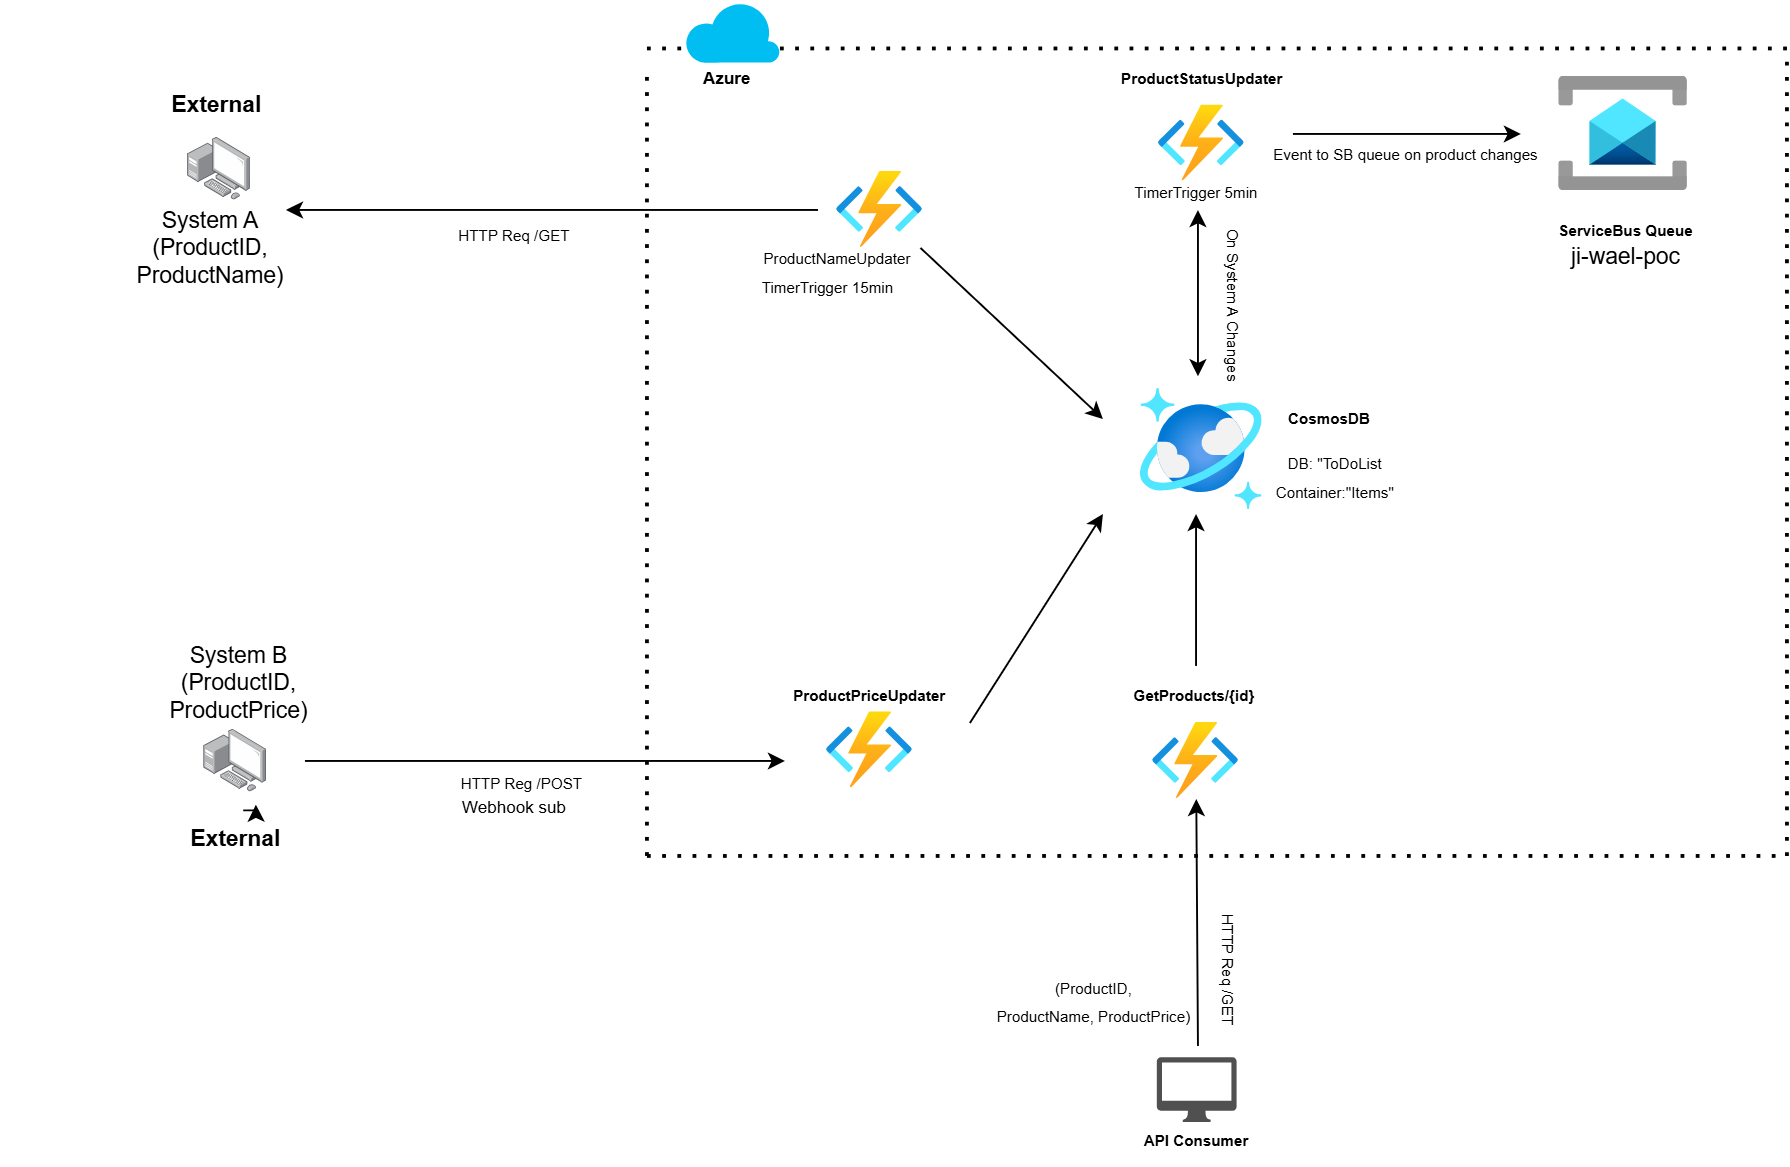

The diagram above was exported from draw.io. Its source (the exported page's mxGraphModel, read from the mxfile embedded in the PNG):
<mxGraphModel dx="1807" dy="490" grid="0" gridSize="10" guides="1" tooltips="1" connect="1" arrows="1" fold="1" page="1" pageScale="1" pageWidth="850" pageHeight="1100" math="0" shadow="0">
  <root>
    <mxCell id="0" />
    <mxCell id="1" parent="0" />
    <mxCell id="QnCQLz40qJZxNyOtovKc-40" value="" style="image;aspect=fixed;html=1;points=[];align=center;fontSize=12;image=img/lib/azure2/databases/Azure_Cosmos_DB.svg;" vertex="1" parent="1">
      <mxGeometry x="460" y="234" width="64" height="64" as="geometry" />
    </mxCell>
    <mxCell id="QnCQLz40qJZxNyOtovKc-41" value="" style="image;aspect=fixed;html=1;points=[];align=center;fontSize=12;image=img/lib/azure2/integration/Service_Bus.svg;" vertex="1" parent="1">
      <mxGeometry x="680" y="70" width="68" height="60" as="geometry" />
    </mxCell>
    <mxCell id="QnCQLz40qJZxNyOtovKc-51" value="&lt;font style=&quot;font-size: 8px;&quot;&gt;On System A Changes&lt;/font&gt;" style="text;html=1;align=center;verticalAlign=middle;resizable=0;points=[];autosize=1;strokeColor=none;fillColor=none;rotation=90;" vertex="1" parent="1">
      <mxGeometry x="460" y="175" width="100" height="30" as="geometry" />
    </mxCell>
    <mxCell id="QnCQLz40qJZxNyOtovKc-70" value="" style="endArrow=none;dashed=1;html=1;dashPattern=1 3;strokeWidth=2;rounded=0;" edge="1" parent="1">
      <mxGeometry width="50" height="50" relative="1" as="geometry">
        <mxPoint x="200" y="480" as="sourcePoint" />
        <mxPoint x="800" y="480" as="targetPoint" />
      </mxGeometry>
    </mxCell>
    <mxCell id="QnCQLz40qJZxNyOtovKc-71" value="" style="endArrow=none;dashed=1;html=1;dashPattern=1 3;strokeWidth=2;rounded=0;" edge="1" parent="1">
      <mxGeometry width="50" height="50" relative="1" as="geometry">
        <mxPoint x="800" y="480" as="sourcePoint" />
        <mxPoint x="800" y="60" as="targetPoint" />
        <Array as="points">
          <mxPoint x="800" y="250" />
        </Array>
      </mxGeometry>
    </mxCell>
    <mxCell id="QnCQLz40qJZxNyOtovKc-77" value="&lt;span style=&quot;text-wrap-mode: wrap;&quot;&gt;System A (ProductID, ProductName)&lt;/span&gt;" style="text;html=1;align=center;verticalAlign=middle;resizable=0;points=[];autosize=1;strokeColor=none;fillColor=none;" vertex="1" parent="1">
      <mxGeometry x="-140" y="145" width="220" height="30" as="geometry" />
    </mxCell>
    <mxCell id="QnCQLz40qJZxNyOtovKc-78" value="&lt;span style=&quot;text-wrap-mode: wrap;&quot;&gt;System B (ProductID, ProductPrice)&lt;/span&gt;" style="text;html=1;align=center;verticalAlign=middle;resizable=0;points=[];autosize=1;strokeColor=none;fillColor=none;" vertex="1" parent="1">
      <mxGeometry x="-120" y="374.38" width="210" height="30" as="geometry" />
    </mxCell>
    <mxCell id="QnCQLz40qJZxNyOtovKc-79" value="&lt;span style=&quot;font-weight: 700;&quot;&gt;External&amp;nbsp;&lt;/span&gt;" style="text;html=1;align=center;verticalAlign=middle;resizable=0;points=[];autosize=1;strokeColor=none;fillColor=none;" vertex="1" parent="1">
      <mxGeometry x="-60" y="70" width="70" height="30" as="geometry" />
    </mxCell>
    <mxCell id="QnCQLz40qJZxNyOtovKc-80" value="&lt;span style=&quot;font-weight: 700;&quot;&gt;External&amp;nbsp;&lt;/span&gt;" style="text;html=1;align=center;verticalAlign=middle;resizable=0;points=[];autosize=1;strokeColor=none;fillColor=none;" vertex="1" parent="1">
      <mxGeometry x="-49.99999999999997" y="456" width="70" height="30" as="geometry" />
    </mxCell>
    <mxCell id="QnCQLz40qJZxNyOtovKc-81" value="" style="endArrow=none;dashed=1;html=1;dashPattern=1 3;strokeWidth=2;rounded=0;" edge="1" parent="1">
      <mxGeometry width="50" height="50" relative="1" as="geometry">
        <mxPoint x="200" y="55" as="sourcePoint" />
        <mxPoint x="270" y="55" as="targetPoint" />
      </mxGeometry>
    </mxCell>
    <mxCell id="QnCQLz40qJZxNyOtovKc-91" value="" style="endArrow=classic;html=1;rounded=0;" edge="1" parent="1">
      <mxGeometry width="50" height="50" relative="1" as="geometry">
        <mxPoint x="290" y="140" as="sourcePoint" />
        <mxPoint x="10" y="140" as="targetPoint" />
      </mxGeometry>
    </mxCell>
    <mxCell id="QnCQLz40qJZxNyOtovKc-97" value="&lt;span style=&quot;font-weight: 700;&quot;&gt;&lt;font style=&quot;font-size: 8px;&quot;&gt;CosmosDB&lt;/font&gt;&lt;/span&gt;" style="text;html=1;align=center;verticalAlign=middle;resizable=0;points=[];autosize=1;strokeColor=none;fillColor=none;" vertex="1" parent="1">
      <mxGeometry x="524" y="234" width="70" height="30" as="geometry" />
    </mxCell>
    <mxCell id="QnCQLz40qJZxNyOtovKc-98" value="&lt;span style=&quot;font-weight: 700;&quot;&gt;&lt;font style=&quot;font-size: 8px;&quot;&gt;ServiceBus Queue&lt;/font&gt;&lt;/span&gt;" style="text;html=1;align=center;verticalAlign=middle;resizable=0;points=[];autosize=1;strokeColor=none;fillColor=none;" vertex="1" parent="1">
      <mxGeometry x="669.9999999999999" y="135" width="90" height="30" as="geometry" />
    </mxCell>
    <mxCell id="QnCQLz40qJZxNyOtovKc-99" value="&lt;b style=&quot;&quot;&gt;&lt;font style=&quot;font-size: 8px;&quot;&gt;ProductStatusUpdater&lt;/font&gt;&lt;/b&gt;" style="text;html=1;align=center;verticalAlign=middle;resizable=0;points=[];autosize=1;strokeColor=none;fillColor=none;" vertex="1" parent="1">
      <mxGeometry x="437" y="55" width="110" height="30" as="geometry" />
    </mxCell>
    <mxCell id="QnCQLz40qJZxNyOtovKc-106" value="&lt;font style=&quot;font-size: 9px;&quot;&gt;Webhook sub&lt;/font&gt;" style="text;html=1;align=center;verticalAlign=middle;resizable=0;points=[];autosize=1;strokeColor=none;fillColor=none;" vertex="1" parent="1">
      <mxGeometry x="90.00000000000006" y="438.75" width="80" height="30" as="geometry" />
    </mxCell>
    <mxCell id="QnCQLz40qJZxNyOtovKc-108" value="" style="endArrow=classic;html=1;rounded=0;" edge="1" parent="1">
      <mxGeometry width="50" height="50" relative="1" as="geometry">
        <mxPoint x="540" y="100" as="sourcePoint" />
        <mxPoint x="660" y="100" as="targetPoint" />
      </mxGeometry>
    </mxCell>
    <mxCell id="QnCQLz40qJZxNyOtovKc-111" value="&lt;font style=&quot;font-size: 8px;&quot;&gt;ProductNameUpdater&lt;/font&gt;" style="text;html=1;align=center;verticalAlign=middle;resizable=0;points=[];autosize=1;strokeColor=none;fillColor=none;" vertex="1" parent="1">
      <mxGeometry x="249.99999999999997" y="150" width="100" height="30" as="geometry" />
    </mxCell>
    <mxCell id="QnCQLz40qJZxNyOtovKc-116" value="" style="endArrow=none;dashed=1;html=1;dashPattern=1 3;strokeWidth=2;rounded=0;" edge="1" parent="1">
      <mxGeometry width="50" height="50" relative="1" as="geometry">
        <mxPoint x="270" y="55" as="sourcePoint" />
        <mxPoint x="800" y="55" as="targetPoint" />
        <Array as="points" />
      </mxGeometry>
    </mxCell>
    <mxCell id="QnCQLz40qJZxNyOtovKc-117" value="" style="endArrow=none;dashed=1;html=1;dashPattern=1 3;strokeWidth=2;rounded=0;" edge="1" parent="1">
      <mxGeometry width="50" height="50" relative="1" as="geometry">
        <mxPoint x="200" y="480" as="sourcePoint" />
        <mxPoint x="200" y="70" as="targetPoint" />
      </mxGeometry>
    </mxCell>
    <mxCell id="QnCQLz40qJZxNyOtovKc-100" value="&lt;span style=&quot;font-weight: 700;&quot;&gt;&lt;font style=&quot;font-size: 9px;&quot;&gt;Azure&lt;/font&gt;&lt;/span&gt;" style="text;html=1;align=center;verticalAlign=middle;resizable=0;points=[];autosize=1;strokeColor=none;fillColor=none;" vertex="1" parent="1">
      <mxGeometry x="217.33" y="55" width="50" height="30" as="geometry" />
    </mxCell>
    <mxCell id="QnCQLz40qJZxNyOtovKc-123" value="&lt;font style=&quot;font-size: 8px;&quot;&gt;HTTP Req /GET&lt;br&gt;&lt;br&gt;&lt;/font&gt;" style="text;html=1;align=center;verticalAlign=middle;resizable=0;points=[];autosize=1;strokeColor=none;fillColor=none;rotation=0;strokeWidth=0;" vertex="1" parent="1">
      <mxGeometry x="89.99999999999999" y="140" width="80" height="40" as="geometry" />
    </mxCell>
    <mxCell id="QnCQLz40qJZxNyOtovKc-124" value="" style="endArrow=classic;html=1;rounded=0;" edge="1" parent="1" source="QnCQLz40qJZxNyOtovKc-28">
      <mxGeometry width="50" height="50" relative="1" as="geometry">
        <mxPoint x="315" y="260" as="sourcePoint" />
        <mxPoint x="440" y="250" as="targetPoint" />
      </mxGeometry>
    </mxCell>
    <mxCell id="QnCQLz40qJZxNyOtovKc-28" value="" style="image;aspect=fixed;html=1;points=[];align=center;fontSize=12;image=img/lib/azure2/compute/Function_Apps.svg;" vertex="1" parent="1">
      <mxGeometry x="299.99" y="120" width="45.33" height="40" as="geometry" />
    </mxCell>
    <mxCell id="QnCQLz40qJZxNyOtovKc-126" value="" style="image;aspect=fixed;html=1;points=[];align=center;fontSize=12;image=img/lib/azure2/compute/Function_Apps.svg;" vertex="1" parent="1">
      <mxGeometry x="294.67" y="404.38" width="45.33" height="40" as="geometry" />
    </mxCell>
    <mxCell id="QnCQLz40qJZxNyOtovKc-134" value="" style="endArrow=classic;html=1;rounded=0;" edge="1" parent="1">
      <mxGeometry width="50" height="50" relative="1" as="geometry">
        <mxPoint x="20" y="430" as="sourcePoint" />
        <mxPoint x="272.65999999999997" y="430" as="targetPoint" />
      </mxGeometry>
    </mxCell>
    <mxCell id="QnCQLz40qJZxNyOtovKc-129" value="&lt;font style=&quot;font-size: 8px;&quot;&gt;&lt;b style=&quot;&quot;&gt;ProductPriceUpdater&lt;/b&gt;&lt;/font&gt;" style="text;html=1;align=center;verticalAlign=middle;resizable=0;points=[];autosize=1;strokeColor=none;fillColor=none;" vertex="1" parent="1">
      <mxGeometry x="267.33" y="380" width="100" height="30" as="geometry" />
    </mxCell>
    <mxCell id="QnCQLz40qJZxNyOtovKc-136" value="" style="image;aspect=fixed;html=1;points=[];align=center;fontSize=12;image=img/lib/azure2/compute/Function_Apps.svg;" vertex="1" parent="1">
      <mxGeometry x="466.3299999999999" y="410" width="45.33" height="40" as="geometry" />
    </mxCell>
    <mxCell id="QnCQLz40qJZxNyOtovKc-137" value="&lt;b style=&quot;&quot;&gt;&lt;font style=&quot;font-size: 8px;&quot;&gt;GetProducts/{id}&amp;nbsp;&lt;/font&gt;&lt;/b&gt;" style="text;html=1;align=center;verticalAlign=middle;resizable=0;points=[];autosize=1;strokeColor=none;fillColor=none;" vertex="1" parent="1">
      <mxGeometry x="444.3400000000001" y="380" width="90" height="30" as="geometry" />
    </mxCell>
    <mxCell id="QnCQLz40qJZxNyOtovKc-109" value="&lt;font style=&quot;font-size: 8px;&quot;&gt;HTTP Reg /POST&amp;nbsp;&lt;/font&gt;" style="text;html=1;align=center;verticalAlign=middle;resizable=0;points=[];autosize=1;strokeColor=none;fillColor=none;" vertex="1" parent="1">
      <mxGeometry x="90" y="426" width="90" height="30" as="geometry" />
    </mxCell>
    <mxCell id="QnCQLz40qJZxNyOtovKc-140" value="" style="image;aspect=fixed;html=1;points=[];align=center;fontSize=12;image=img/lib/azure2/compute/Function_Apps.svg;" vertex="1" parent="1">
      <mxGeometry x="469.34000000000003" y="85" width="45.33" height="40" as="geometry" />
    </mxCell>
    <mxCell id="QnCQLz40qJZxNyOtovKc-147" value="" style="endArrow=classic;startArrow=classic;html=1;rounded=0;" edge="1" parent="1">
      <mxGeometry width="50" height="50" relative="1" as="geometry">
        <mxPoint x="490" y="227.51" as="sourcePoint" />
        <mxPoint x="490" y="140" as="targetPoint" />
      </mxGeometry>
    </mxCell>
    <mxCell id="QnCQLz40qJZxNyOtovKc-82" value="" style="verticalLabelPosition=bottom;html=1;verticalAlign=top;align=center;strokeColor=none;fillColor=#00BEF2;shape=mxgraph.azure.cloud;" vertex="1" parent="1">
      <mxGeometry x="220" y="30" width="50" height="32.5" as="geometry" />
    </mxCell>
    <mxCell id="QnCQLz40qJZxNyOtovKc-156" style="edgeStyle=orthogonalEdgeStyle;rounded=0;orthogonalLoop=1;jettySize=auto;html=1;exitX=0.55;exitY=1;exitDx=0;exitDy=0;exitPerimeter=0;entryX=0.683;entryY=0.917;entryDx=0;entryDy=0;entryPerimeter=0;" edge="1" parent="1">
      <mxGeometry relative="1" as="geometry">
        <mxPoint x="-12.500000000000227" y="456" as="sourcePoint" />
        <mxPoint x="-5.850000000000136" y="453.01199999999994" as="targetPoint" />
      </mxGeometry>
    </mxCell>
    <mxCell id="QnCQLz40qJZxNyOtovKc-164" value="" style="endArrow=classic;html=1;rounded=0;" edge="1" parent="1" target="QnCQLz40qJZxNyOtovKc-136">
      <mxGeometry width="50" height="50" relative="1" as="geometry">
        <mxPoint x="490" y="580" as="sourcePoint" />
        <mxPoint x="490" y="490" as="targetPoint" />
      </mxGeometry>
    </mxCell>
    <mxCell id="QnCQLz40qJZxNyOtovKc-166" value="&lt;span style=&quot;font-size: 8px;&quot;&gt;&lt;b&gt;API Consumer&lt;/b&gt;&lt;/span&gt;" style="text;html=1;align=center;verticalAlign=middle;resizable=0;points=[];autosize=1;strokeColor=none;fillColor=none;" vertex="1" parent="1">
      <mxGeometry x="448.98999999999995" y="614" width="80" height="30" as="geometry" />
    </mxCell>
    <mxCell id="QnCQLz40qJZxNyOtovKc-167" value="&lt;font style=&quot;font-size: 8px;&quot;&gt;HTTP Req /GET&lt;br&gt;&lt;br&gt;&lt;/font&gt;" style="text;html=1;align=center;verticalAlign=middle;resizable=0;points=[];autosize=1;strokeColor=none;fillColor=none;rotation=90;strokeWidth=0;" vertex="1" parent="1">
      <mxGeometry x="460" y="520" width="80" height="40" as="geometry" />
    </mxCell>
    <mxCell id="QnCQLz40qJZxNyOtovKc-171" value="" style="endArrow=classic;html=1;rounded=0;" edge="1" parent="1">
      <mxGeometry width="50" height="50" relative="1" as="geometry">
        <mxPoint x="489" y="380" as="sourcePoint" />
        <mxPoint x="489" y="300" as="targetPoint" />
      </mxGeometry>
    </mxCell>
    <mxCell id="QnCQLz40qJZxNyOtovKc-172" value="&lt;font style=&quot;font-size: 8px;&quot;&gt;&lt;span style=&quot;text-wrap-mode: wrap;&quot;&gt;(ProductID, ProductName,&amp;nbsp;&lt;/span&gt;&lt;span style=&quot;text-wrap-mode: wrap;&quot;&gt;ProductPrice&lt;/span&gt;&lt;span style=&quot;text-wrap-mode: wrap;&quot;&gt;)&lt;/span&gt;&lt;/font&gt;" style="text;html=1;align=center;verticalAlign=middle;resizable=0;points=[];autosize=1;strokeColor=none;fillColor=none;rotation=0;" vertex="1" parent="1">
      <mxGeometry x="350" y="541" width="170" height="30" as="geometry" />
    </mxCell>
    <mxCell id="QnCQLz40qJZxNyOtovKc-177" value="" style="endArrow=classic;html=1;rounded=0;" edge="1" parent="1">
      <mxGeometry width="50" height="50" relative="1" as="geometry">
        <mxPoint x="370" y="410" as="sourcePoint" />
        <mxPoint x="440" y="300" as="targetPoint" />
      </mxGeometry>
    </mxCell>
    <mxCell id="QnCQLz40qJZxNyOtovKc-178" value="&lt;font style=&quot;font-size: 8px;&quot;&gt;&amp;nbsp; Event to SB queue on product changes&lt;/font&gt;" style="text;html=1;align=center;verticalAlign=middle;resizable=0;points=[];autosize=1;strokeColor=none;fillColor=none;" vertex="1" parent="1">
      <mxGeometry x="511.66" y="95" width="170" height="30" as="geometry" />
    </mxCell>
    <mxCell id="QnCQLz40qJZxNyOtovKc-179" value="ji-wael-poc" style="text;html=1;align=center;verticalAlign=middle;resizable=0;points=[];autosize=1;strokeColor=none;fillColor=none;" vertex="1" parent="1">
      <mxGeometry x="675" y="150" width="80" height="30" as="geometry" />
    </mxCell>
    <mxCell id="QnCQLz40qJZxNyOtovKc-180" value="&lt;font style=&quot;font-size: 8px;&quot;&gt;DB: &quot;ToDoList&lt;br&gt;Container:&quot;Items&quot;&lt;/font&gt;" style="text;html=1;align=center;verticalAlign=middle;resizable=0;points=[];autosize=1;strokeColor=none;fillColor=none;" vertex="1" parent="1">
      <mxGeometry x="517.01" y="260" width="90" height="40" as="geometry" />
    </mxCell>
    <mxCell id="QnCQLz40qJZxNyOtovKc-181" value="&lt;font style=&quot;font-size: 8px;&quot;&gt;TimerTrigger 5min&lt;/font&gt;" style="text;html=1;align=center;verticalAlign=middle;resizable=0;points=[];autosize=1;strokeColor=none;fillColor=none;" vertex="1" parent="1">
      <mxGeometry x="443.99" y="115" width="90" height="30" as="geometry" />
    </mxCell>
    <mxCell id="QnCQLz40qJZxNyOtovKc-182" value="&lt;font style=&quot;font-size: 8px;&quot;&gt;TimerTrigger 15min&lt;/font&gt;" style="text;html=1;align=center;verticalAlign=middle;resizable=0;points=[];autosize=1;strokeColor=none;fillColor=none;" vertex="1" parent="1">
      <mxGeometry x="250" y="165" width="90" height="30" as="geometry" />
    </mxCell>
    <mxCell id="QnCQLz40qJZxNyOtovKc-183" value="" style="image;points=[];aspect=fixed;html=1;align=center;shadow=0;dashed=0;image=img/lib/allied_telesis/computer_and_terminals/Personal_Computer_with_Server.svg;" vertex="1" parent="1">
      <mxGeometry x="-33" y="413.5" width="33" height="33" as="geometry" />
    </mxCell>
    <mxCell id="QnCQLz40qJZxNyOtovKc-185" value="" style="image;points=[];aspect=fixed;html=1;align=center;shadow=0;dashed=0;image=img/lib/allied_telesis/computer_and_terminals/Personal_Computer_with_Server.svg;" vertex="1" parent="1">
      <mxGeometry x="-41.5" y="102" width="33" height="33" as="geometry" />
    </mxCell>
    <mxCell id="QnCQLz40qJZxNyOtovKc-186" value="" style="sketch=0;pointerEvents=1;shadow=0;dashed=0;html=1;strokeColor=none;fillColor=#505050;labelPosition=center;verticalLabelPosition=bottom;verticalAlign=top;outlineConnect=0;align=center;shape=mxgraph.office.devices.mac_client;" vertex="1" parent="1">
      <mxGeometry x="468.35" y="586" width="41.99" height="34" as="geometry" />
    </mxCell>
  </root>
</mxGraphModel>